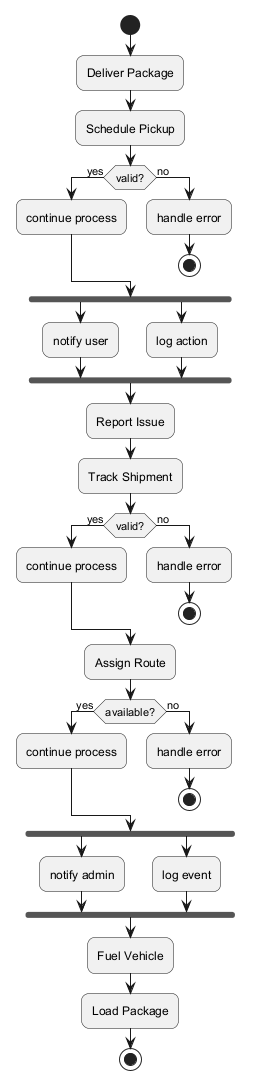

The diagram above was rendered by PlantUML. Its source (embedded in the PNG):
@startuml
skinparam backgroundColor #FFFFFF
skinparam roundCorner 15
start
:Deliver Package;
:Schedule Pickup;
if (valid?) then (yes)
:continue process;
else (no)
:handle error;
stop
endif
fork
:notify user;
fork again
:log action;
end fork
:Report Issue;
:Track Shipment;
if (valid?) then (yes)
:continue process;
else (no)
:handle error;
stop
endif
:Assign Route;
if (available?) then (yes)
:continue process;
else (no)
:handle error;
stop
endif
fork
:notify admin;
fork again
:log event;
end fork
:Fuel Vehicle;
:Load Package;
stop
@enduml